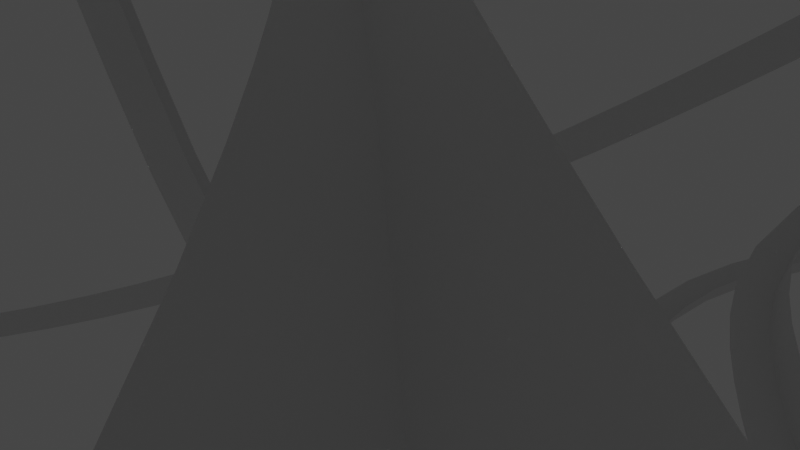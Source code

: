 # Source: The_DEATH_Coaster.blend  (saved by Blender 2.82.7; exported with 4.5.12 LTS)
import bpy
from mathutils import Matrix  # noqa: F401  (used for matrix-valued properties, if any)

bpy.ops.wm.read_factory_settings(use_empty=True)
scene = bpy.context.scene
scene.name = 'Scene'

# ---- collections
col_collection = bpy.data.collections.new('Collection'); scene.collection.children.link(col_collection)
col_train = bpy.data.collections.new('Train'); scene.collection.children.link(col_train)

# ---- node groups
ng_auto_smooth = bpy.data.node_groups.new('Auto Smooth', 'GeometryNodeTree')
_s = ng_auto_smooth.interface.new_socket(name='Geometry', in_out='OUTPUT', socket_type='NodeSocketGeometry')
_s = ng_auto_smooth.interface.new_socket(name='Geometry', in_out='INPUT', socket_type='NodeSocketGeometry')
_s = ng_auto_smooth.interface.new_socket(name='Angle', in_out='INPUT', socket_type='NodeSocketFloat')
_s.subtype = 'ANGLE'
_s.min_value = 0.0
_s.max_value = 3.142
ng_auto_smooth.is_modifier = True
_N = ng_auto_smooth.nodes; _L = ng_auto_smooth.links
n0 = _N.new('NodeGroupOutput'); n0.name = 'Group Output'; n0.location = (480, -100)
n1 = _N.new('NodeGroupInput'); n1.name = 'Group Input'; n1.location = (-420, -300)
n2 = _N.new('NodeGroupInput'); n2.name = 'Group Input.001'; n2.location = (-60, -100)
n3 = _N.new('GeometryNodeSetShadeSmooth'); n3.name = 'Set Shade Smooth'; n3.location = (120, -100)
n3.domain = 'EDGE'
n4 = _N.new('GeometryNodeSetShadeSmooth'); n4.name = 'Set Shade Smooth.001'; n4.location = (300, -100)
n5 = _N.new('GeometryNodeInputMeshEdgeAngle'); n5.name = 'Edge Angle'; n5.location = (-420, -220)
n6 = _N.new('GeometryNodeInputEdgeSmooth'); n6.name = 'Is Edge Smooth'; n6.location = (-60, -160)
n7 = _N.new('GeometryNodeInputShadeSmooth'); n7.name = 'Is Face Smooth'; n7.location = (-240, -340)
n8 = _N.new('FunctionNodeBooleanMath'); n8.name = 'Boolean Math'; n8.location = (-60, -220)
n9 = _N.new('FunctionNodeCompare'); n9.name = 'Compare'; n9.location = (-240, -180)
n9.operation = 'LESS_EQUAL'
_L.new(n5.outputs[0], n9.inputs[0])
_L.new(n4.outputs[0], n0.inputs[0])
_L.new(n1.outputs[1], n9.inputs[1])
_L.new(n9.outputs[0], n8.inputs[0])
_L.new(n7.outputs[0], n8.inputs[1])
_L.new(n2.outputs[0], n3.inputs[0])
_L.new(n6.outputs[0], n3.inputs[1])
_L.new(n3.outputs[0], n4.inputs[0])
_L.new(n8.outputs[0], n3.inputs[2])
n0.is_active_output = True

# ---- world
world_world = bpy.data.worlds.new('World'); scene.world = world_world
world_world.use_nodes = True; world_world.node_tree.nodes.clear()
_N = world_world.node_tree.nodes; _L = world_world.node_tree.links
n0 = _N.new('ShaderNodeOutputWorld'); n0.name = 'World Output'; n0.location = (300, 300)
n1 = _N.new('ShaderNodeBackground'); n1.name = 'Background'; n1.location = (10, 300)
n1.inputs[0].default_value = (0.05088, 0.05088, 0.05088, 1.0)
_L.new(n1.outputs[0], n0.inputs[0])
n0.is_active_output = True
world_world.color = (0.05088, 0.05088, 0.05088)
world_world.use_sun_shadow = False
world_world.sun_shadow_jitter_overblur = 0.0

# ---- cameras
cam_camera = bpy.data.cameras.new('Camera')
cam_camera.clip_end = 100.0
cam_camera.ortho_scale = 7.314

# ---- lights
light_light = bpy.data.lights.new('Light', 'POINT')
light_light.transmission_factor = 0.0
light_light.energy = 1000.0
light_light.shadow_soft_size = 0.1
light_light.shadow_maximum_resolution = 0.006
light_light.use_absolute_resolution = True

# ---- meshes
me_plane = bpy.data.meshes.new('Plane')
me_plane.from_pydata([(-1.0, -1.0, 0.8258), (1.0, -1.0, 0.8258), (-1.0, 1.0, 0.8258), (1.0, 1.0, 0.8258), (-1.0, 0.0, 0.0), (1.0, 0.0, 0.0)], [], [(4, 5, 3, 2), (0, 1, 5, 4)])
_uv = me_plane.uv_layers.new(name='UVMap')
_uv.uv.foreach_set('vector', [0.0, 0.5, 1.0, 0.5, 1.0, 1.0, 0.0, 1.0, 0.0, 0.0, 1.0, 0.0, 1.0, 0.5, 0.0, 0.5])
me_plane.use_remesh_fix_poles = True
me_plane.use_remesh_preserve_attributes = False
me_plane.use_mirror_vertex_groups = False
me_plane.update()
me_cube_001 = bpy.data.meshes.new('Cube.001')
me_cube_001.from_pydata([(-0.6313, -0.6313, 0.9857), (-0.6313, 0.6313, 0.9857), (0.6313, -0.6313, 0.9857), (0.6313, 0.6313, 0.9857), (-0.3114, -0.3114, 1.61), (-0.3114, 0.3114, 1.61), (0.3114, 0.3114, 1.61), (0.3114, -0.3114, 1.61), (0.4004, -0.4004, 1.515), (0.63, -0.63, 1.001), (0.4804, -0.4804, 1.41), (0.5521, -0.5521, 1.275), (0.6046, -0.6046, 1.131), (-0.63, -0.63, 1.001), (-0.4004, -0.4004, 1.515), (-0.6046, -0.6046, 1.131), (-0.5521, -0.5521, 1.275), (-0.4804, -0.4804, 1.41), (-0.4004, 0.4004, 1.515), (-0.63, 0.63, 1.001), (-0.4804, 0.4804, 1.41), (-0.5521, 0.5521, 1.275), (-0.6046, 0.6046, 1.131), (0.63, 0.63, 1.001), (0.4004, 0.4004, 1.515), (0.6046, 0.6046, 1.131), (0.5521, 0.5521, 1.275), (0.4804, 0.4804, 1.41), (-1.0, -0.7696, 0.6973), (-0.6662, -0.6662, 0.9857), (-0.9746, -0.8324, 0.8077), (-0.9022, -0.8348, 0.9012), (-0.794, -0.7764, 0.9638), (-0.6662, 0.6662, 0.9857), (-1.0, 0.7696, 0.6973), (-0.794, 0.7764, 0.9638), (-0.9022, 0.8348, 0.9012), (-0.9746, 0.8324, 0.8077), (0.6662, 0.6662, 0.9857), (1.0, 0.7696, 0.6973), (0.794, 0.7764, 0.9638), (0.9022, 0.8348, 0.9012), (0.9746, 0.8324, 0.8077), (0.6662, -0.6662, 0.9857), (1.0, -0.7696, 0.6973), (0.794, -0.7764, 0.9638), (0.9022, -0.8348, 0.9012), (0.9746, -0.8324, 0.8077), (-0.8415, -0.05411, 0.0), (-1.0, -0.3221, 0.137), (-0.9207, -0.148, 0.01836), (-0.9788, -0.2461, 0.06851), (-1.0, 0.3221, 0.137), (-0.8415, 0.05411, 0.0), (-0.9788, 0.2461, 0.06851), (-0.9207, 0.148, 0.01836), (1.0, -0.3221, 0.137), (0.8415, -0.05411, 0.0), (0.9788, -0.2461, 0.06851), (0.9207, -0.148, 0.01836), (1.0, 0.3221, 0.137), (0.8415, 0.05411, 0.0), (0.9788, 0.2461, 0.06851), (0.9207, 0.148, 0.01836)], [], [(2, 0, 29, 43), (1, 3, 38, 33), (3, 2, 43, 38), (52, 34, 39, 60), (56, 44, 28, 49), (2, 3, 23, 9), (60, 39, 44, 56), (0, 1, 33, 29), (6, 5, 4, 7), (3, 1, 19, 23), (0, 2, 9, 13), (24, 18, 5, 6), (18, 14, 4, 5), (1, 0, 13, 19), (14, 8, 7, 4), (14, 18, 20, 17), (17, 20, 21, 16), (16, 21, 22, 15), (15, 22, 19, 13), (24, 8, 10, 27), (27, 10, 11, 26), (26, 11, 12, 25), (25, 12, 9, 23), (18, 24, 27, 20), (20, 27, 26, 21), (21, 26, 25, 22), (22, 25, 23, 19), (8, 14, 17, 10), (10, 17, 16, 11), (11, 16, 15, 12), (12, 15, 13, 9), (8, 24, 6, 7), (29, 33, 35, 32), (32, 35, 36, 31), (31, 36, 37, 30), (30, 37, 34, 28), (33, 38, 40, 35), (35, 40, 41, 36), (36, 41, 42, 37), (37, 42, 39, 34), (38, 43, 45, 40), (40, 45, 46, 41), (41, 46, 47, 42), (42, 47, 44, 39), (43, 29, 32, 45), (45, 32, 31, 46), (46, 31, 30, 47), (47, 30, 28, 44), (49, 28, 34, 52), (53, 48, 50, 55), (55, 50, 51, 54), (54, 51, 49, 52), (61, 53, 55, 63), (63, 55, 54, 62), (62, 54, 52, 60), (57, 61, 63, 59), (59, 63, 62, 58), (58, 62, 60, 56), (48, 57, 59, 50), (50, 59, 58, 51), (51, 58, 56, 49), (53, 61, 57, 48)])
me_cube_001.polygons.foreach_set('use_smooth', [True] * 62)
_uv = me_cube_001.uv_layers.new(name='UVMap')
_uv.uv.foreach_set('vector', [0.6711, 0.7039, 0.8289, 0.7039, 0.8333, 0.7083, 0.6667, 0.7083, 0.8289, 0.5461, 0.6711, 0.5461, 0.6667, 0.5417, 0.8333, 0.5417, 0.6711, 0.5461, 0.6711, 0.7039, 0.6667, 0.7083, 0.6667, 0.5417, 0.4098, 0.25, 0.5518, 0.25, 0.5518, 0.5, 0.4098, 0.5, 0.4098, 0.75, 0.5518, 0.75, 0.5518, 1.0, 0.4098, 1.0, 0.6711, 0.7039, 0.6711, 0.5461, 0.6711, 0.5461, 0.6711, 0.7039, 0.4098, 0.5, 0.5518, 0.5, 0.5518, 0.75, 0.4098, 0.75, 0.8289, 0.7039, 0.8289, 0.5461, 0.8333, 0.5417, 0.8333, 0.7083, 0.6711, 0.5461, 0.8289, 0.5461, 0.8289, 0.7039, 0.6711, 0.7039, 0.6711, 0.5461, 0.8289, 0.5461, 0.8289, 0.5461, 0.6711, 0.5461, 0.8289, 0.7039, 0.6711, 0.7039, 0.6711, 0.7039, 0.8289, 0.7039, 0.6711, 0.5461, 0.8289, 0.5461, 0.8289, 0.5461, 0.6711, 0.5461, 0.8289, 0.5461, 0.8289, 0.7039, 0.8289, 0.7039, 0.8289, 0.5461, 0.8289, 0.5461, 0.8289, 0.7039, 0.8289, 0.7039, 0.8289, 0.5461, 0.8289, 0.7039, 0.6711, 0.7039, 0.6711, 0.7039, 0.8289, 0.7039, 0.8289, 0.7039, 0.8289, 0.5461, 0.8281, 0.5469, 0.8281, 0.7031, 0.8281, 0.7031, 0.8281, 0.5469, 0.8255, 0.5495, 0.8255, 0.7005, 0.8255, 0.7005, 0.8255, 0.5495, 0.828, 0.547, 0.828, 0.703, 0.828, 0.703, 0.828, 0.547, 0.8289, 0.5461, 0.8289, 0.7039, 0.6711, 0.5461, 0.6711, 0.7039, 0.6719, 0.7031, 0.6719, 0.5469, 0.6719, 0.5469, 0.6719, 0.7031, 0.6745, 0.7005, 0.6745, 0.5495, 0.6745, 0.5495, 0.6745, 0.7005, 0.672, 0.703, 0.672, 0.547, 0.672, 0.547, 0.672, 0.703, 0.6711, 0.7039, 0.6711, 0.5461, 0.8289, 0.5461, 0.6711, 0.5461, 0.6719, 0.5469, 0.8281, 0.5469, 0.8281, 0.5469, 0.6719, 0.5469, 0.6745, 0.5495, 0.8255, 0.5495, 0.8255, 0.5495, 0.6745, 0.5495, 0.672, 0.547, 0.828, 0.547, 0.828, 0.547, 0.672, 0.547, 0.6711, 0.5461, 0.8289, 0.5461, 0.6711, 0.7039, 0.8289, 0.7039, 0.8281, 0.7031, 0.6719, 0.7031, 0.6719, 0.7031, 0.8281, 0.7031, 0.8255, 0.7005, 0.6745, 0.7005, 0.6745, 0.7005, 0.8255, 0.7005, 0.828, 0.703, 0.672, 0.703, 0.672, 0.703, 0.828, 0.703, 0.8289, 0.7039, 0.6711, 0.7039, 0.6711, 0.7039, 0.6711, 0.5461, 0.6711, 0.5461, 0.6711, 0.7039, 0.8333, 0.7083, 0.8333, 0.5417, 0.8492, 0.5279, 0.8492, 0.7221, 0.8492, 0.7221, 0.8492, 0.5279, 0.875, 0.5207, 0.875, 0.7293, 0.625, 0.02065, 0.625, 0.2293, 0.5798, 0.2461, 0.5798, 0.003884, 0.5798, 0.003884, 0.5798, 0.2461, 0.5518, 0.25, 0.5518, 0.0, 0.8333, 0.5417, 0.6667, 0.5417, 0.6508, 0.5279, 0.8492, 0.5279, 0.8492, 0.5279, 0.6508, 0.5279, 0.6372, 0.5, 0.8628, 0.5, 0.625, 0.2622, 0.625, 0.4878, 0.5767, 0.4968, 0.5767, 0.2532, 0.5767, 0.2532, 0.5767, 0.4968, 0.5518, 0.5, 0.5518, 0.25, 0.6667, 0.5417, 0.6667, 0.7083, 0.6508, 0.7221, 0.6508, 0.5279, 0.6508, 0.5279, 0.6508, 0.7221, 0.625, 0.7293, 0.625, 0.5207, 0.625, 0.5207, 0.625, 0.7293, 0.5798, 0.7461, 0.5798, 0.5039, 0.5798, 0.5039, 0.5798, 0.7461, 0.5518, 0.75, 0.5518, 0.5, 0.6667, 0.7083, 0.8333, 0.7083, 0.8492, 0.7221, 0.6508, 0.7221, 0.6508, 0.7221, 0.8492, 0.7221, 0.8628, 0.75, 0.6372, 0.75, 0.625, 0.7622, 0.625, 0.9878, 0.5767, 0.9968, 0.5767, 0.7532, 0.5767, 0.7532, 0.5767, 0.9968, 0.5518, 1.0, 0.5518, 0.75, 0.4098, 0.0, 0.5518, 0.0, 0.5518, 0.25, 0.4098, 0.25, 0.1448, 0.5932, 0.1448, 0.6568, 0.1349, 0.712, 0.1349, 0.538, 0.1349, 0.538, 0.1349, 0.712, 0.125, 0.75, 0.125, 0.5, 0.3924, 0.2439, 0.3924, 0.006115, 0.4098, 0.0, 0.4098, 0.25, 0.3552, 0.5932, 0.1448, 0.5932, 0.1349, 0.538, 0.3651, 0.538, 0.3651, 0.538, 0.1349, 0.538, 0.1277, 0.5, 0.3723, 0.5, 0.3897, 0.4973, 0.3897, 0.2527, 0.4098, 0.25, 0.4098, 0.5, 0.3552, 0.6568, 0.3552, 0.5932, 0.3651, 0.538, 0.3651, 0.712, 0.3651, 0.712, 0.3651, 0.538, 0.3924, 0.5061, 0.3924, 0.7439, 0.3924, 0.7439, 0.3924, 0.5061, 0.4098, 0.5, 0.4098, 0.75, 0.1448, 0.6568, 0.3552, 0.6568, 0.3651, 0.712, 0.1349, 0.712, 0.1349, 0.712, 0.3651, 0.712, 0.3723, 0.75, 0.1277, 0.75, 0.3897, 0.9973, 0.3897, 0.7527, 0.4098, 0.75, 0.4098, 1.0, 0.1448, 0.5932, 0.3552, 0.5932, 0.3552, 0.6568, 0.1448, 0.6568])
me_cube_001.use_remesh_fix_poles = True
me_cube_001.use_remesh_preserve_attributes = False
me_cube_001.use_mirror_vertex_groups = False
me_cube_001.update()

# ---- curves / text
cu_nurbspath = bpy.data.curves.new('NurbsPath', 'CURVE')
cu_nurbspath.dimensions = '3D'
_sp = cu_nurbspath.splines.new('NURBS'); _sp.points.add(70)
_sp.points.foreach_set('co', [-2.0, 0.0, 0.0, 1.0, -1.0, 0.0, 0.0, 1.0, 0.0, 0.0, 0.0, 1.0, 1.0, 0.0, 0.0, 1.0, 2.0, 0.0, 0.0, 1.0, 15.13, 1.356, 5.12, 1.0, 28.35, 3.747, 12.35, 1.0, 31.02, 17.09, 14.22, 1.0, 20.45, 31.23, 5.779, 1.0, 9.457, 14.53, 3.426, 1.0, 9.476, 4.649, 4.527, 1.0, -5.785, -7.225, 6.129, 1.0, -10.82, 7.154, 3.355, 1.0, 4.706, 27.24, 5.337, 1.0, 5.322, 37.83, 24.6, 1.0, 1.605, 46.68, 41.03, 1.0, -11.28, 36.84, 29.72, 1.0, -11.59, 33.66, 12.56, 1.0, -9.541, 31.73, 0.5986, 1.0, -18.17, 26.82, 1.025, 1.0, -18.16, 29.81, 0.0, 1.0, -31.14, 36.94, 2.637, 1.0, -39.48, 18.85, -5.554, 1.0, -27.76, 5.287, -0.9076, 1.0, -27.81, 23.11, -5.554, 1.0, -34.65, 19.31, -5.554, 1.0, -40.11, 8.558, -5.554, 1.0, -37.71, 1.414, -8.966, 1.0, -41.88, -10.64, -10.09, 1.0, -38.47, -27.61, -7.013, 1.0, -24.88, -30.38, -2.492, 1.0, -12.41, -29.9, 17.51, 1.0, 6.059, -29.96, 40.41, 1.0, 19.58, -31.25, 42.59, 1.0, 32.93, -24.21, 39.64, 1.0, 37.45, -26.32, 26.56, 1.0, 37.77, -26.02, 12.02, 1.0, 46.88, -24.11, -0.2574, 1.0, 53.63, -8.523, 0.1074, 1.0, 31.6, 0.1181, -13.59, 1.0, -7.322, 20.82, -20.12, 1.0, 1.42, -5.488, -12.1, 1.0, 18.36, -8.357, -7.964, 1.0, 41.02, -9.186, 0.0, 1.0, 39.11, -18.01, 4.697, 1.0, 11.88, -31.06, 12.65, 1.0, -7.357, -18.85, 15.95, 1.0, -33.61, -16.56, 21.12, 1.0, -30.88, -10.6, 5.348, 1.0, -31.79, -0.09256, 2.315, 1.0, -40.35, 8.376, 2.493, 1.0, -34.15, 21.7, 2.543, 1.0, -21.96, 24.66, 1.468, 1.0, -7.984, 15.94, 8.33, 1.0, 0.6269, 26.39, 2.692, 1.0, 8.672, 32.38, 1.223, 1.0, 37.3, 29.12, -4.147, 1.0, 37.12, 6.654, -1.278, 1.0, 22.92, -18.48, 10.34, 1.0, -15.18, -18.03, 14.24, 1.0, -50.84, 9.382, -0.198, 1.0, -20.91, 13.01, 23.38, 1.0, -10.76, 12.77, 31.43, 1.0, -0.6175, 12.53, 45.09, 1.0, 9.526, 12.29, 62.41, 1.0, 19.67, 12.05, 0.0, 1.0, 24.68, -16.1, -22.48, 1.0, -24.58, -16.46, 0.0, 1.0, -28.4, -4.772, 0.0, 1.0, -27.45, 11.93, 0.0, 1.0, -10.15, 3.935, 0.0, 1.0])
_sp.order_v = 0
_sp.use_cyclic_u = True
cu_nurbspath.path_duration = 1000
cu_nurbspath.use_path = True
cu_nurbspath.use_path_follow = True
cu_nurbspath.use_path_clamp = True
cu_nurbspath.fill_mode = 'FULL'

# ---- objects
ob_uselesslight = bpy.data.objects.new('UselessLight', light_light)
ob_camera = bpy.data.objects.new('Camera', cam_camera)
ob_the_path = bpy.data.objects.new('The Path', cu_nurbspath)
ob_auxrailway = bpy.data.objects.new('AuxRailway', me_plane)
ob_cart_1__main___edit_only_this_one = bpy.data.objects.new('Cart 1 <main> (edit ONLY this one)', me_cube_001)
ob_cart_2 = bpy.data.objects.new('Cart 2', me_cube_001)
ob_cart_3 = bpy.data.objects.new('Cart 3', me_cube_001)
ob_cart_4 = bpy.data.objects.new('Cart 4', me_cube_001)
ob_cart_5 = bpy.data.objects.new('Cart 5', me_cube_001)
ob_cart_6 = bpy.data.objects.new('Cart 6', me_cube_001)

# ---- transforms, parenting, visibility, modifiers, constraints
ob_uselesslight.location = (4.076, 1.005, 5.904)
ob_uselesslight.rotation_euler = (0.6503, 0.05522, 1.866)
ob_uselesslight.lock_rotations_4d = False
ob_uselesslight.empty_display_type = 'ARROWS'
ob_uselesslight.color = (0.0, 0.0, 0.0, 0.0)
ob_uselesslight.lineart.crease_threshold = 0.0
ob_camera.parent = ob_cart_1__main___edit_only_this_one
ob_camera.matrix_parent_inverse = Matrix(((0.9982, -0.06067, -6.987e-05, 0.9943), (0.06067, 0.9982, 0.0007206, 0.0115), (2.602e-05, -0.0007235, 1.0, 6.118e-05), (-0.0, -0.0, -0.0, 1.0)))
ob_camera.location = (-1.279, 0.0, 1.753)
ob_camera.rotation_euler = (1.571, 4.371e-08, -1.571)
ob_camera.lock_rotations_4d = False
ob_camera.empty_display_type = 'ARROWS'
ob_camera.color = (0.0, 0.0, 0.0, 0.0)
ob_camera.display_type = 'WIRE'
ob_camera.lineart.crease_threshold = 0.0
ob_the_path.location = (0.0, 0.0, 0.0)
ob_the_path.lineart.crease_threshold = 0.0
ob_auxrailway.location = (0.0, 0.0, 0.0)
ob_auxrailway.hide_select = True
ob_auxrailway.lineart.crease_threshold = 0.0
_m = ob_auxrailway.modifiers.new('Array', 'ARRAY')
_m.count = 570
_m.constant_offset_displace = (0.0, 0.0, 0.0)
_m = ob_auxrailway.modifiers.new('Curve', 'CURVE')
_m.object = ob_the_path
ob_cart_1__main___edit_only_this_one.location = (0.0, 0.0, 0.0)
ob_cart_1__main___edit_only_this_one.lineart.crease_threshold = 0.0
_m = ob_cart_1__main___edit_only_this_one.modifiers.new('Auto Smooth', 'NODES')
_m.node_group = ng_auto_smooth
_gi = [s.identifier for s in ng_auto_smooth.interface.items_tree if s.item_type == 'SOCKET' and s.in_out == 'INPUT']
_m[_gi[1]] = 0.5236  # Angle
_c = ob_cart_1__main___edit_only_this_one.constraints.new('FOLLOW_PATH'); _c.name = 'Follow Path'
_c.target = ob_the_path
_c.forward_axis = 'FORWARD_X'
_c.use_curve_follow = True
ob_cart_2.location = (0.0, 0.0, 0.0)
ob_cart_2.lineart.crease_threshold = 0.0
_m = ob_cart_2.modifiers.new('Auto Smooth', 'NODES')
_m.node_group = ng_auto_smooth
_gi = [s.identifier for s in ng_auto_smooth.interface.items_tree if s.item_type == 'SOCKET' and s.in_out == 'INPUT']
_m[_gi[1]] = 0.5236  # Angle
_c = ob_cart_2.constraints.new('FOLLOW_PATH'); _c.name = 'Follow Path'
_c.target = ob_the_path
_c.offset = 2.0
_c.forward_axis = 'FORWARD_X'
_c.use_curve_follow = True
ob_cart_3.location = (0.0, 0.0, 0.0)
ob_cart_3.lineart.crease_threshold = 0.0
_m = ob_cart_3.modifiers.new('Auto Smooth', 'NODES')
_m.node_group = ng_auto_smooth
_gi = [s.identifier for s in ng_auto_smooth.interface.items_tree if s.item_type == 'SOCKET' and s.in_out == 'INPUT']
_m[_gi[1]] = 0.5236  # Angle
_c = ob_cart_3.constraints.new('FOLLOW_PATH'); _c.name = 'Follow Path'
_c.target = ob_the_path
_c.offset = 4.0
_c.forward_axis = 'FORWARD_X'
_c.use_curve_follow = True
ob_cart_4.location = (0.0, 0.0, 0.0)
ob_cart_4.lineart.crease_threshold = 0.0
_m = ob_cart_4.modifiers.new('Auto Smooth', 'NODES')
_m.node_group = ng_auto_smooth
_gi = [s.identifier for s in ng_auto_smooth.interface.items_tree if s.item_type == 'SOCKET' and s.in_out == 'INPUT']
_m[_gi[1]] = 0.5236  # Angle
_c = ob_cart_4.constraints.new('FOLLOW_PATH'); _c.name = 'Follow Path'
_c.target = ob_the_path
_c.offset = 6.0
_c.forward_axis = 'FORWARD_X'
_c.use_curve_follow = True
ob_cart_5.location = (0.0, 0.0, 0.0)
ob_cart_5.lineart.crease_threshold = 0.0
_m = ob_cart_5.modifiers.new('Auto Smooth', 'NODES')
_m.node_group = ng_auto_smooth
_gi = [s.identifier for s in ng_auto_smooth.interface.items_tree if s.item_type == 'SOCKET' and s.in_out == 'INPUT']
_m[_gi[1]] = 0.5236  # Angle
_c = ob_cart_5.constraints.new('FOLLOW_PATH'); _c.name = 'Follow Path'
_c.target = ob_the_path
_c.offset = 8.0
_c.forward_axis = 'FORWARD_X'
_c.use_curve_follow = True
ob_cart_6.location = (0.0, 0.0, 0.0)
ob_cart_6.lineart.crease_threshold = 0.0
_m = ob_cart_6.modifiers.new('Auto Smooth', 'NODES')
_m.node_group = ng_auto_smooth
_gi = [s.identifier for s in ng_auto_smooth.interface.items_tree if s.item_type == 'SOCKET' and s.in_out == 'INPUT']
_m[_gi[1]] = 0.5236  # Angle
_c = ob_cart_6.constraints.new('FOLLOW_PATH'); _c.name = 'Follow Path'
_c.target = ob_the_path
_c.offset = 10.0
_c.forward_axis = 'FORWARD_X'
_c.use_curve_follow = True

# ---- collection membership
col_collection.objects.link(ob_uselesslight)
col_collection.objects.link(ob_camera)
col_collection.objects.link(ob_the_path)
col_collection.objects.link(ob_auxrailway)
col_train.objects.link(ob_cart_1__main___edit_only_this_one)
col_train.objects.link(ob_cart_2)
col_train.objects.link(ob_cart_3)
col_train.objects.link(ob_cart_4)
col_train.objects.link(ob_cart_5)
col_train.objects.link(ob_cart_6)

# ---- scene / render settings (as saved in the file)
scene.camera = ob_camera
scene.frame_start = 1; scene.frame_end = 1000; scene.frame_set(0)
scene.render.engine = 'BLENDER_EEVEE_NEXT'
scene.cycles.use_denoising = False
scene.cycles.samples = 128
scene.cycles.sampling_pattern = 'TABULATED_SOBOL'
scene.cycles.use_adaptive_sampling = False
scene.cycles.use_light_tree = False
scene.view_settings.view_transform = 'Filmic'
bpy.context.view_layer.update()
